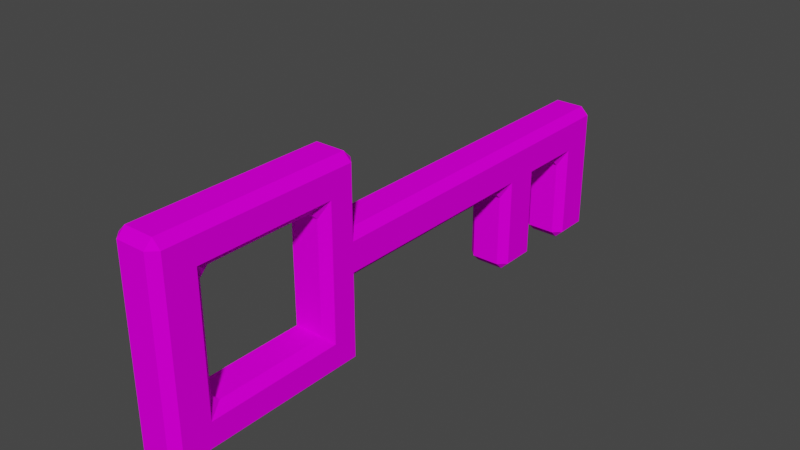 # Source: key.blend  (saved by Blender 3.6.13; exported with 4.5.12 LTS)
import bpy
from mathutils import Matrix  # noqa: F401  (used for matrix-valued properties, if any)

bpy.ops.wm.read_factory_settings(use_empty=True)
scene = bpy.context.scene
scene.name = 'Scene'

# ---- collections
col_collection = bpy.data.collections.new('Collection'); scene.collection.children.link(col_collection)

# ---- images (referenced by path relative to the original .blend; pixels are not part of the script)
import os
ASSET_DIR = os.environ.get("B2B_ASSET_DIR", "")  # directory of the original .blend (textures are referenced by path, not embedded)
HERE = os.path.dirname(os.path.abspath(__file__))  # packed textures are extracted next to this script under _unpacked/

def load_image(name, relpath, width, height, colorspace="sRGB"):
    """Load a texture the original file referenced (path relative to the .blend, or extracted next to this script)."""
    p = next((c for c in (os.path.join(HERE, relpath), os.path.join(ASSET_DIR, relpath)) if relpath and os.path.exists(c)), "")
    if p:
        img = bpy.data.images.load(p, check_existing=True)
        img.name = name
    else:  # same state as the original file: an image datablock whose file is absent (Cycles renders it pink)
        img = bpy.data.images.new(name, width, height)
        img.source = "FILE"
        img.filepath = "//" + (relpath or name)
    img.colorspace_settings.name = colorspace
    return img
img_metal034_1k_png_color_png = load_image('Metal034_1K-PNG_Color.png', 'Metal034_1K-PNG_Color.png', 1024, 1024, 'sRGB')

# ---- materials (node trees are filled in below, after node groups)
mat_material_001 = bpy.data.materials.new('Material.001')
mat_material_001.use_transparent_shadow = False

# ---- material node trees
mat_material_001.use_nodes = True; mat_material_001.node_tree.nodes.clear()
_N = mat_material_001.node_tree.nodes; _L = mat_material_001.node_tree.links
n0 = _N.new('ShaderNodeBsdfPrincipled'); n0.name = 'Principled BSDF'; n0.location = (10, 300)
n0.distribution = 'GGX'
n0.subsurface_method = 'RANDOM_WALK_SKIN'
n0.inputs[3].default_value = 1.45
n0.inputs[13].default_value = 0.0
n0.inputs[27].default_value = (0.0, 0.0, 0.0, 1.0)
n0.inputs[28].default_value = 1.0
n1 = _N.new('ShaderNodeOutputMaterial'); n1.name = 'Material Output'; n1.location = (300, 300)
n2 = _N.new('ShaderNodeTexImage'); n2.name = 'Image Texture'; n2.location = (-280, 275)
n2.image = img_metal034_1k_png_color_png
_L.new(n0.outputs[0], n1.inputs[0])
_L.new(n2.outputs[0], n0.inputs[0])
n1.is_active_output = True

# ---- world
world_world = bpy.data.worlds.new('World'); scene.world = world_world
world_world.use_nodes = True; world_world.node_tree.nodes.clear()
_N = world_world.node_tree.nodes; _L = world_world.node_tree.links
n0 = _N.new('ShaderNodeOutputWorld'); n0.name = 'World Output'; n0.location = (300, 300)
n1 = _N.new('ShaderNodeBackground'); n1.name = 'Background'; n1.location = (10, 300)
n1.inputs[0].default_value = (0.05088, 0.05088, 0.05088, 1.0)
_L.new(n1.outputs[0], n0.inputs[0])
n0.is_active_output = True
world_world.color = (0.05088, 0.05088, 0.05088)
world_world.use_sun_shadow = False
world_world.sun_shadow_jitter_overblur = 0.0

# ---- meshes
me_cube_001 = bpy.data.meshes.new('Cube.001')
me_cube_001.from_pydata([(-0.1121, -1.388, -0.2642), (-0.1121, -1.388, 0.321), (-0.1121, -1.164, -0.2642), (-0.1121, -1.164, 0.321), (0.1121, -1.388, -0.2642), (0.1121, -1.388, 0.321), (0.1121, -1.164, -0.2642), (0.1121, -1.164, 0.321), (-0.1121, -1.388, 0.521), (-0.1121, -1.164, 0.521), (0.1121, -1.388, 0.521), (0.1121, -1.164, 0.521), (-0.1121, -1.388, -0.4642), (-0.1121, -1.164, -0.4642), (0.1121, -1.388, -0.4642), (0.1121, -1.164, -0.4642), (-0.1121, -0.5625, 0.321), (0.1121, -0.5625, 0.321), (-0.1121, -0.5625, 0.521), (0.1121, -0.5625, 0.521), (-0.1121, -0.3625, -0.2642), (0.1121, -0.3625, -0.2642), (-0.1121, -0.3625, -0.4642), (0.1121, -0.3625, -0.4642), (-0.1121, -0.3625, 0.321), (0.1121, -0.3625, 0.321), (-0.1121, -0.3625, 0.521), (0.1121, -0.3625, 0.521), (-0.1121, -0.5625, -0.2642), (0.1121, -0.5625, -0.2642), (-0.1121, -0.3625, 0.1709), (-0.1121, -0.3625, -0.05311), (-0.112, 1.447, -0.05311), (-0.112, 1.447, 0.1709), (0.1121, -0.3625, -0.05311), (0.1121, -0.3625, 0.1709), (0.112, 1.447, -0.05311), (0.112, 1.447, 0.1709), (-0.112, 0.6964, 0.1709), (-0.112, 0.9449, 0.1709), (-0.112, 1.202, 0.1709), (-0.112, 1.202, -0.05311), (-0.112, 0.9449, -0.05311), (-0.112, 0.6964, -0.05311), (0.112, 0.6964, -0.05311), (0.112, 0.9449, -0.05311), (0.112, 1.202, -0.05311), (0.112, 1.202, 0.1709), (0.112, 0.9449, 0.1709), (0.112, 0.6964, 0.1709), (-0.112, 0.9449, -0.498), (-0.112, 0.6964, -0.498), (0.112, 0.6964, -0.498), (0.112, 0.9449, -0.498), (0.112, 1.447, -0.521), (-0.112, 1.447, -0.521), (0.112, 1.202, -0.521), (-0.112, 1.202, -0.521), (-0.1121, -0.5625, -0.05311), (0.1121, -0.5625, -0.05311), (0.1121, -0.5625, 0.1709), (-0.1121, -0.5625, 0.1709), (-0.1121, -0.5625, -0.4642), (0.1121, -0.5625, -0.4642)], [], [(0, 1, 3, 2), (2, 3, 7, 6), (6, 7, 5, 4), (4, 5, 1, 0), (6, 4, 14, 15), (7, 3, 16, 17), (11, 9, 8, 10), (5, 7, 11, 10), (3, 1, 8, 9), (1, 5, 10, 8), (13, 15, 14, 12), (4, 0, 12, 14), (62, 28, 20, 22), (0, 2, 13, 12), (19, 17, 25, 27), (3, 9, 18, 16), (11, 7, 17, 19), (9, 11, 19, 18), (20, 21, 23, 22), (29, 63, 23, 21), (63, 62, 22, 23), (25, 24, 26, 27), (18, 19, 27, 26), (16, 18, 26, 24), (59, 58, 28, 29), (29, 28, 20, 21), (34, 59, 29, 21), (31, 34, 21, 20), (58, 31, 20, 28), (41, 40, 33, 32), (32, 33, 37, 36), (44, 49, 35, 34), (34, 35, 30, 31), (43, 44, 34, 31), (49, 38, 30, 35), (37, 33, 40, 47), (47, 40, 39, 48), (48, 39, 38, 49), (36, 46, 56, 54), (41, 46, 45, 42), (44, 43, 51, 52), (36, 37, 47, 46), (46, 47, 48, 45), (45, 48, 49, 44), (31, 30, 38, 43), (43, 38, 39, 42), (42, 39, 40, 41), (50, 53, 52, 51), (45, 44, 52, 53), (43, 42, 50, 51), (42, 45, 53, 50), (55, 54, 56, 57), (46, 41, 57, 56), (32, 36, 54, 55), (41, 32, 55, 57), (61, 30, 31, 58), (35, 60, 59, 34), (60, 61, 58, 59), (17, 16, 61, 60), (25, 17, 60, 35), (24, 25, 35, 30), (16, 24, 30, 61), (2, 6, 29, 28), (15, 13, 62, 63), (6, 15, 63, 29), (13, 2, 28, 62)])
_uv = me_cube_001.uv_layers.new(name='UVMap')
_uv.uv.foreach_set('vector', [0.375, 0.0, 0.625, 0.0, 0.625, 0.25, 0.375, 0.25, 0.375, 0.25, 0.625, 0.25, 0.625, 0.5, 0.375, 0.5, 0.375, 0.5, 0.625, 0.5, 0.625, 0.75, 0.375, 0.75, 0.375, 0.75, 0.625, 0.75, 0.625, 1.0, 0.375, 1.0, 0.375, 0.5, 0.375, 0.75, 0.375, 0.75, 0.375, 0.5, 0.625, 0.5, 0.625, 0.25, 0.625, 0.25, 0.625, 0.5, 0.625, 0.5, 0.875, 0.5, 0.875, 0.75, 0.625, 0.75, 0.625, 0.75, 0.625, 0.5, 0.625, 0.5, 0.625, 0.75, 0.625, 0.25, 0.625, 0.0, 0.625, 0.0, 0.625, 0.25, 0.625, 1.0, 0.625, 0.75, 0.625, 0.75, 0.625, 1.0, 0.125, 0.5, 0.375, 0.5, 0.375, 0.75, 0.125, 0.75, 0.375, 0.75, 0.375, 1.0, 0.375, 1.0, 0.375, 0.75, 0.375, 0.25, 0.375, 0.25, 0.375, 0.25, 0.375, 0.25, 0.375, 0.0, 0.375, 0.25, 0.375, 0.25, 0.375, 0.0, 0.625, 0.5, 0.625, 0.5, 0.625, 0.5, 0.625, 0.5, 0.625, 0.25, 0.625, 0.25, 0.625, 0.25, 0.625, 0.25, 0.625, 0.5, 0.625, 0.5, 0.625, 0.5, 0.625, 0.5, 0.875, 0.5, 0.625, 0.5, 0.625, 0.5, 0.875, 0.5, 0.375, 0.25, 0.375, 0.5, 0.375, 0.5, 0.375, 0.25, 0.375, 0.5, 0.375, 0.5, 0.375, 0.5, 0.375, 0.5, 0.375, 0.5, 0.125, 0.5, 0.125, 0.5, 0.375, 0.5, 0.625, 0.5, 0.625, 0.25, 0.625, 0.25, 0.625, 0.5, 0.875, 0.5, 0.625, 0.5, 0.625, 0.5, 0.875, 0.5, 0.625, 0.25, 0.625, 0.25, 0.625, 0.25, 0.625, 0.25, 0.625, 0.5, 0.625, 0.25, 0.625, 0.25, 0.625, 0.5, 0.625, 0.5, 0.625, 0.25, 0.625, 0.25, 0.625, 0.5, 0.625, 0.5, 0.625, 0.5, 0.625, 0.5, 0.625, 0.5, 0.625, 0.25, 0.625, 0.5, 0.625, 0.5, 0.625, 0.25, 0.625, 0.25, 0.625, 0.25, 0.625, 0.25, 0.625, 0.25, 0.375, 0.1875, 0.625, 0.1875, 0.625, 0.25, 0.375, 0.25, 0.375, 0.25, 0.625, 0.25, 0.625, 0.5, 0.375, 0.5, 0.375, 0.6875, 0.625, 0.6875, 0.625, 0.75, 0.375, 0.75, 0.375, 0.75, 0.625, 0.75, 0.625, 1.0, 0.375, 1.0, 0.125, 0.6875, 0.375, 0.6875, 0.375, 0.75, 0.125, 0.75, 0.625, 0.6875, 0.875, 0.6875, 0.875, 0.75, 0.625, 0.75, 0.625, 0.5, 0.875, 0.5, 0.875, 0.5625, 0.625, 0.5625, 0.625, 0.5625, 0.875, 0.5625, 0.875, 0.625, 0.625, 0.625, 0.625, 0.625, 0.875, 0.625, 0.875, 0.6875, 0.625, 0.6875, 0.375, 0.5, 0.375, 0.5625, 0.375, 0.5625, 0.375, 0.5, 0.125, 0.5625, 0.375, 0.5625, 0.375, 0.625, 0.125, 0.625, 0.375, 0.6875, 0.125, 0.6875, 0.125, 0.6875, 0.375, 0.6875, 0.375, 0.5, 0.625, 0.5, 0.625, 0.5625, 0.375, 0.5625, 0.375, 0.5625, 0.625, 0.5625, 0.625, 0.625, 0.375, 0.625, 0.375, 0.625, 0.625, 0.625, 0.625, 0.6875, 0.375, 0.6875, 0.375, 0.0, 0.625, 0.0, 0.625, 0.0625, 0.375, 0.0625, 0.375, 0.0625, 0.625, 0.0625, 0.625, 0.125, 0.375, 0.125, 0.375, 0.125, 0.625, 0.125, 0.625, 0.1875, 0.375, 0.1875, 0.125, 0.625, 0.375, 0.625, 0.375, 0.6875, 0.125, 0.6875, 0.375, 0.625, 0.375, 0.6875, 0.375, 0.6875, 0.375, 0.625, 0.375, 0.0625, 0.375, 0.125, 0.375, 0.125, 0.375, 0.0625, 0.125, 0.625, 0.375, 0.625, 0.375, 0.625, 0.125, 0.625, 0.125, 0.5, 0.375, 0.5, 0.375, 0.5625, 0.125, 0.5625, 0.375, 0.5625, 0.125, 0.5625, 0.125, 0.5625, 0.375, 0.5625, 0.375, 0.25, 0.375, 0.5, 0.375, 0.5, 0.375, 0.25, 0.375, 0.1875, 0.375, 0.25, 0.375, 0.25, 0.375, 0.1875, 0.625, 0.25, 0.625, 0.25, 0.625, 0.25, 0.625, 0.25, 0.625, 0.5, 0.625, 0.5, 0.625, 0.5, 0.625, 0.5, 0.625, 0.5, 0.625, 0.25, 0.625, 0.25, 0.625, 0.5, 0.625, 0.5, 0.625, 0.25, 0.625, 0.25, 0.625, 0.5, 0.625, 0.5, 0.625, 0.5, 0.625, 0.5, 0.625, 0.5, 0.625, 0.25, 0.625, 0.5, 0.625, 0.5, 0.625, 0.25, 0.625, 0.25, 0.625, 0.25, 0.625, 0.25, 0.625, 0.25, 0.375, 0.25, 0.375, 0.5, 0.375, 0.5, 0.375, 0.25, 0.375, 0.5, 0.125, 0.5, 0.125, 0.5, 0.375, 0.5, 0.375, 0.5, 0.375, 0.5, 0.375, 0.5, 0.375, 0.5, 0.375, 0.25, 0.375, 0.25, 0.375, 0.25, 0.375, 0.25])
me_cube_001.materials.append(mat_material_001)
me_cube_001.update()

# ---- objects
ob_cube = bpy.data.objects.new('Cube', me_cube_001)

# ---- transforms, parenting, visibility, modifiers, constraints
ob_cube.location = (0.0, 0.0, 0.0)
_m = ob_cube.modifiers.new('Bevel', 'BEVEL')
_m.width = 0.04
_m.width_pct = 0.04

# ---- collection membership
col_collection.objects.link(ob_cube)

# ---- scene / render settings (as saved in the file)
scene.frame_start = 1; scene.frame_end = 250; scene.frame_set(1)
scene.render.engine = 'BLENDER_EEVEE_NEXT'
scene.cycles.sampling_pattern = 'TABULATED_SOBOL'
scene.view_settings.view_transform = 'Filmic'
bpy.context.view_layer.update()

# ---- added for rendering (the .blend has no active camera and no usable light): camera, sun
cam_auto = bpy.data.cameras.new('AutoCamera')
cam_auto.lens = 50.0
cam_auto.sensor_width = 36.0
cam_auto.clip_end = 1000.0
ob_auto_camera = bpy.data.objects.new('AutoCamera', cam_auto)
scene.collection.objects.link(ob_auto_camera)
ob_auto_camera.location = (2.80241, -3.33365, 2.24193)
ob_auto_camera.rotation_euler = (1.09748, -7.21219e-08, 0.694738)
scene.camera = ob_auto_camera
light_auto_sun = bpy.data.lights.new('AutoSun', 'SUN')
light_auto_sun.energy = 3.0
light_auto_sun.angle = 0.0523599
ob_auto_sun = bpy.data.objects.new('AutoSun', light_auto_sun)
scene.collection.objects.link(ob_auto_sun)
ob_auto_sun.rotation_euler = (0.872665, 0.174533, 0.523599)
bpy.context.view_layer.update()
